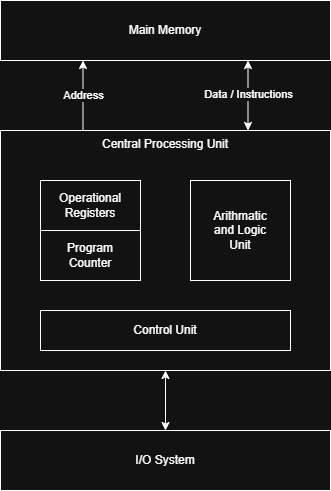

The diagram above was exported from draw.io. Its source (the exported page's mxGraphModel, read from the mxfile embedded in the PNG):
<mxGraphModel dx="983" dy="569" grid="1" gridSize="10" guides="1" tooltips="1" connect="1" arrows="1" fold="1" page="1" pageScale="1" pageWidth="850" pageHeight="1100" math="0" shadow="0">
  <root>
    <mxCell id="0" />
    <mxCell id="1" parent="0" />
    <mxCell id="fVcduj4TkbqE7TKuYFoM-1" value="Main Memory" style="rounded=0;whiteSpace=wrap;html=1;" vertex="1" parent="1">
      <mxGeometry x="250" y="20" width="330" height="60" as="geometry" />
    </mxCell>
    <mxCell id="fVcduj4TkbqE7TKuYFoM-2" style="edgeStyle=orthogonalEdgeStyle;rounded=0;orthogonalLoop=1;jettySize=auto;html=1;entryX=0.25;entryY=1;entryDx=0;entryDy=0;exitX=0.25;exitY=0;exitDx=0;exitDy=0;" edge="1" parent="1" source="fVcduj4TkbqE7TKuYFoM-5" target="fVcduj4TkbqE7TKuYFoM-1">
      <mxGeometry relative="1" as="geometry" />
    </mxCell>
    <mxCell id="fVcduj4TkbqE7TKuYFoM-11" value="Address" style="edgeLabel;html=1;align=center;verticalAlign=middle;resizable=0;points=[];" vertex="1" connectable="0" parent="fVcduj4TkbqE7TKuYFoM-2">
      <mxGeometry x="0.0093" relative="1" as="geometry">
        <mxPoint as="offset" />
      </mxGeometry>
    </mxCell>
    <mxCell id="fVcduj4TkbqE7TKuYFoM-3" style="edgeStyle=orthogonalEdgeStyle;rounded=0;orthogonalLoop=1;jettySize=auto;html=1;entryX=0.75;entryY=1;entryDx=0;entryDy=0;exitX=0.75;exitY=0;exitDx=0;exitDy=0;startArrow=classic;startFill=1;" edge="1" parent="1" source="fVcduj4TkbqE7TKuYFoM-5" target="fVcduj4TkbqE7TKuYFoM-1">
      <mxGeometry relative="1" as="geometry" />
    </mxCell>
    <mxCell id="fVcduj4TkbqE7TKuYFoM-12" value="Data / Instructions" style="edgeLabel;html=1;align=center;verticalAlign=middle;resizable=0;points=[];" vertex="1" connectable="0" parent="fVcduj4TkbqE7TKuYFoM-3">
      <mxGeometry x="0.0556" relative="1" as="geometry">
        <mxPoint as="offset" />
      </mxGeometry>
    </mxCell>
    <mxCell id="fVcduj4TkbqE7TKuYFoM-4" style="edgeStyle=orthogonalEdgeStyle;rounded=0;orthogonalLoop=1;jettySize=auto;html=1;entryX=0.5;entryY=0;entryDx=0;entryDy=0;startArrow=classic;startFill=1;" edge="1" parent="1" source="fVcduj4TkbqE7TKuYFoM-5" target="fVcduj4TkbqE7TKuYFoM-6">
      <mxGeometry relative="1" as="geometry" />
    </mxCell>
    <mxCell id="fVcduj4TkbqE7TKuYFoM-5" value="Central Processing Unit" style="rounded=0;whiteSpace=wrap;html=1;verticalAlign=top;" vertex="1" parent="1">
      <mxGeometry x="250" y="150" width="330" height="240" as="geometry" />
    </mxCell>
    <mxCell id="fVcduj4TkbqE7TKuYFoM-6" value="I/O System" style="rounded=0;whiteSpace=wrap;html=1;" vertex="1" parent="1">
      <mxGeometry x="250" y="450" width="330" height="60" as="geometry" />
    </mxCell>
    <mxCell id="fVcduj4TkbqE7TKuYFoM-7" value="Control Unit" style="rounded=0;whiteSpace=wrap;html=1;" vertex="1" parent="1">
      <mxGeometry x="290" y="330" width="250" height="40" as="geometry" />
    </mxCell>
    <mxCell id="fVcduj4TkbqE7TKuYFoM-8" value="Operational&lt;div&gt;Registers&lt;/div&gt;" style="rounded=0;whiteSpace=wrap;html=1;" vertex="1" parent="1">
      <mxGeometry x="290" y="200" width="100" height="50" as="geometry" />
    </mxCell>
    <mxCell id="fVcduj4TkbqE7TKuYFoM-9" value="Program&lt;div&gt;Counter&lt;/div&gt;" style="rounded=0;whiteSpace=wrap;html=1;" vertex="1" parent="1">
      <mxGeometry x="290" y="250" width="100" height="50" as="geometry" />
    </mxCell>
    <mxCell id="fVcduj4TkbqE7TKuYFoM-10" value="Arithmatic&lt;div&gt;and Logic&lt;/div&gt;&lt;div&gt;Unit&lt;/div&gt;" style="rounded=0;whiteSpace=wrap;html=1;" vertex="1" parent="1">
      <mxGeometry x="440" y="200" width="100" height="100" as="geometry" />
    </mxCell>
  </root>
</mxGraphModel>